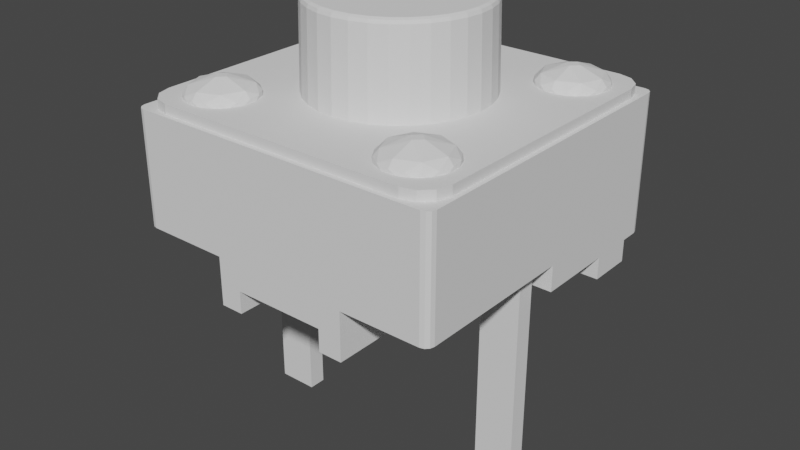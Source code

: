# Source: 6x6_.blend  (saved by Blender 2.93.21; exported with 4.5.12 LTS)
import bpy
from mathutils import Matrix  # noqa: F401  (used for matrix-valued properties, if any)

bpy.ops.wm.read_factory_settings(use_empty=True)
scene = bpy.context.scene
scene.name = 'Scene'

# ---- collections
col_x = bpy.data.collections.new('本体'); scene.collection.children.link(col_x)
col_x_1 = bpy.data.collections.new('参考'); scene.collection.children.link(col_x_1)

# ---- world
world_world = bpy.data.worlds.new('World'); scene.world = world_world
world_world.use_nodes = True; world_world.node_tree.nodes.clear()
_N = world_world.node_tree.nodes; _L = world_world.node_tree.links
n0 = _N.new('ShaderNodeOutputWorld'); n0.name = 'World Output'; n0.location = (300, 300)
n1 = _N.new('ShaderNodeBackground'); n1.name = 'Background'; n1.location = (10, 300)
n1.inputs[0].default_value = (0.05088, 0.05088, 0.05088, 1.0)
_L.new(n1.outputs[0], n0.inputs[0])
n0.is_active_output = True
world_world.color = (0.05088, 0.05088, 0.05088)
world_world.use_sun_shadow = False
world_world.sun_shadow_jitter_overblur = 0.0

# ---- meshes
me_x = bpy.data.meshes.new('立方体')
me_x.from_pydata([(-0.7981, -0.9706, 0.8799), (-0.9706, -0.7981, 0.8799), (-0.8843, -0.9475, 0.8799), (-0.9475, -0.8843, 0.8799), (-0.9706, 0.7981, 0.8799), (-0.7981, 0.9706, 0.8799), (-0.9475, 0.8843, 0.8799), (-0.8843, 0.9475, 0.8799), (0.9706, -0.7981, 0.8799), (0.7981, -0.9706, 0.8799), (0.9475, -0.8843, 0.8799), (0.8843, -0.9475, 0.8799), (0.7981, 0.9706, 0.8799), (0.9706, 0.7981, 0.8799), (0.8843, 0.9475, 0.8799), (0.9475, 0.8843, 0.8799), (-0.9706, -0.7981, 0.9867), (-0.7981, -0.9706, 0.9867), (-0.9475, -0.8843, 0.9867), (-0.8843, -0.9475, 0.9867), (-0.7981, 0.9706, 0.9867), (-0.9706, 0.7981, 0.9867), (-0.8843, 0.9475, 0.9867), (-0.9475, 0.8843, 0.9867), (0.9706, 0.7981, 0.9867), (0.7981, 0.9706, 0.9867), (0.9475, 0.8843, 0.9867), (0.8843, 0.9475, 0.9867), (0.7981, -0.9706, 0.9867), (0.9706, -0.7981, 0.9867), (0.8843, -0.9475, 0.9867), (0.9475, -0.8843, 0.9867), (-0.9481, -1.0, -0.4066), (-1.0, -0.9481, -0.4066), (-0.974, -0.993, -0.4066), (-0.993, -0.974, -0.4066), (-1.0, 0.9481, -0.4066), (-0.9481, 1.0, -0.4066), (-0.993, 0.974, -0.4066), (-0.974, 0.993, -0.4066), (1.0, -0.9481, -0.4066), (0.9481, -1.0, -0.4066), (0.993, -0.974, -0.4066), (0.974, -0.993, -0.4066), (0.9481, 1.0, -0.4066), (1.0, 0.9481, -0.4066), (0.974, 0.993, -0.4066), (0.993, 0.974, -0.4066), (-1.0, -0.9481, 0.8799), (-0.9481, -1.0, 0.8799), (-0.993, -0.974, 0.8799), (-0.974, -0.993, 0.8799), (-0.9481, 1.0, 0.8799), (-1.0, 0.9481, 0.8799), (-0.974, 0.993, 0.8799), (-0.993, 0.974, 0.8799), (1.0, 0.9481, 0.8799), (0.9481, 1.0, 0.8799), (0.993, 0.974, 0.8799), (0.974, 0.993, 0.8799), (0.9481, -1.0, 0.8799), (1.0, -0.9481, 0.8799), (0.974, -0.993, 0.8799), (0.993, -0.974, 0.8799), (-0.2804, -1.0, -0.9523), (0.2977, -1.0, -0.9523), (0.4463, -1.0, -0.9523), (-0.2804, 0.5539, -0.9523), (0.4463, -1.0, -0.4066), (-0.4244, -1.0, -0.4066), (0.2977, 0.5539, -0.9523), (0.4463, 0.5539, -0.9523), (-1.0, 0.5539, -0.9523), (-0.4244, 0.5539, -0.9523), (0.4463, 0.0589, -0.4066), (1.0, 0.5539, -0.9523), (1.0, 0.0589, -0.4066), (-0.4244, 0.0589, -0.4066), (-1.0, 0.0589, -0.4066), (1.0, 0.8342, -0.9523), (-0.9481, 1.0, -0.6995), (-0.974, 0.993, -0.6995), (-0.993, 0.974, -0.6995), (-1.0, 0.9481, -0.6995), (1.0, 0.9481, -0.6995), (0.993, 0.974, -0.6995), (0.974, 0.993, -0.6995), (0.9481, 1.0, -0.6995), (-1.0, 0.8342, -0.6995), (0.4463, 1.0, -0.6995), (-1.0, 0.0589, -0.6995), (-1.0, 0.5539, -0.6995), (1.0, 0.8342, -0.6995), (1.0, 0.5539, -0.6995), (-0.4244, 0.5539, -0.6995), (0.4463, 0.5539, -0.6995), (0.2977, 0.5539, -0.6995), (-0.2804, 0.5539, -0.6995), (0.2977, -1.0, -0.6995), (-0.2804, -1.0, -0.6995), (-0.4244, 1.0, -0.6995), (-0.2804, 1.0, -0.6995), (0.2977, 1.0, -0.6995), (0.4463, 0.8342, -0.6995), (-0.2804, 0.8342, -0.6995), (-0.4244, 0.8342, -0.6995), (0.2977, 0.8342, -0.6995), (0.4463, 0.0589, -0.6995), (-0.2804, 0.0589, -0.6995), (-0.4244, 0.0589, -0.6995), (0.2977, 0.0589, -0.6995), (1.0, 0.0589, -0.6995), (-0.4244, -1.0, -0.9523), (-0.4244, 1.0, -0.9523), (-0.2804, 1.0, -0.9523), (0.2977, 1.0, -0.9523), (0.4463, 1.0, -0.9523), (0.4463, 0.8342, -0.9523), (-0.2804, 0.8342, -0.9523), (-0.4244, 0.8342, -0.9523), (0.2977, 0.8342, -0.9523), (0.4463, 0.0589, -0.9523), (-0.2804, 0.0589, -0.9523), (-0.4244, 0.0589, -0.9523), (0.2977, 0.0589, -0.9523), (-1.0, 0.8342, -0.9523)], [], [(45, 56, 61, 40, 76), (33, 48, 53, 36, 78), (0, 9, 28, 17), (8, 13, 24, 29), (24, 26, 27, 25, 20, 22, 23, 21, 16, 18, 19, 17, 28, 30, 31, 29), (12, 5, 20, 25), (5, 12, 14, 15, 57, 52, 54, 55, 53, 7), (59, 57, 15, 13, 8, 10, 11, 9, 0, 2, 3, 1, 4, 6, 7, 53, 48, 50, 51, 49, 60, 62, 63, 61, 56, 58), (8, 29, 31, 10), (10, 31, 30, 11), (11, 30, 28, 9), (16, 1, 3, 18), (18, 3, 2, 19), (19, 2, 0, 17), (4, 21, 23, 6), (6, 23, 22, 7), (7, 22, 20, 5), (24, 13, 15, 26), (26, 15, 14, 27), (27, 14, 12, 25), (4, 1, 16, 21), (32, 49, 51, 34), (34, 51, 50, 35), (35, 50, 48, 33), (52, 37, 39, 54), (54, 39, 38, 55), (55, 38, 36, 53), (56, 45, 47, 58), (58, 47, 46, 59), (59, 46, 44, 57), (60, 41, 43, 62), (62, 43, 42, 63), (63, 42, 40, 61), (44, 46, 86, 87), (76, 74, 107, 111), (109, 123, 112, 69, 77), (38, 39, 81, 82), (37, 100, 80), (46, 47, 85, 86), (77, 78, 90, 109), (68, 74, 76, 40, 42, 43, 41), (98, 65, 66, 68, 41, 60, 49, 32, 69, 112, 64, 99), (39, 37, 80, 81), (47, 45, 84, 85), (83, 82, 81, 80, 100, 105, 88), (78, 77, 69, 32, 34, 35, 33), (44, 87, 89), (45, 76, 111, 93, 75, 79, 92, 84), (91, 94, 109, 90), (105, 100, 113, 119), (88, 105, 119, 125), (36, 83, 88, 125, 72, 91, 90, 78), (68, 66, 121, 107, 74), (101, 104, 118, 114), (92, 103, 89, 87, 86, 85, 84), (108, 99, 64, 122), (108, 97, 104, 101, 102, 106, 96, 110, 98, 99), (96, 106, 120, 70), (109, 94, 73, 123), (111, 107, 95, 93), (110, 96, 70, 124), (101, 100, 37, 52, 57, 44, 89, 102), (36, 38, 82, 83), (71, 117, 79, 75), (123, 73, 119, 113, 114, 118, 67, 122, 64, 112), (125, 119, 73, 72), (124, 70, 120, 115, 116, 117, 71, 121, 66, 65), (94, 91, 72, 73), (106, 102, 115, 120), (104, 97, 67, 118), (93, 95, 71, 75), (95, 107, 121, 71), (100, 101, 114, 113), (97, 108, 122, 67), (98, 110, 124, 65), (89, 103, 117, 116), (102, 89, 116, 115), (103, 92, 79, 117)])
_uv = me_x.uv_layers.new(name='UV 贴图')
_uv.uv.foreach_set('vector', [0.375, 0.5065, 0.625, 0.5065, 0.625, 0.7435, 0.375, 0.7435, 0.375, 0.618, 0.375, 0.006492, 0.625, 0.006492, 0.625, 0.2435, 0.375, 0.2435, 0.375, 0.1287, 0.8498, 0.7463, 0.6502, 0.7463, 0.6502, 0.7463, 0.8498, 0.7463, 0.6287, 0.7248, 0.6287, 0.5252, 0.6287, 0.5252, 0.6287, 0.7248, 0.6287, 0.5252, 0.6296, 0.5145, 0.6395, 0.5046, 0.6502, 0.5037, 0.8498, 0.5037, 0.8605, 0.5046, 0.8704, 0.5145, 0.8713, 0.5252, 0.8713, 0.7248, 0.8704, 0.7355, 0.8605, 0.7454, 0.8498, 0.7463, 0.6502, 0.7463, 0.6395, 0.7454, 0.6296, 0.7355, 0.6287, 0.7248, 0.6502, 0.5037, 0.8498, 0.5037, 0.8498, 0.5037, 0.6502, 0.5037, 0.8498, 0.5037, 0.6502, 0.5037, 0.6395, 0.5037, 0.6316, 0.5037, 0.6315, 0.5, 0.625, 0.25, 0.625, 0.2491, 0.625, 0.2468, 0.625, 0.2435, 0.8713, 0.5066, 0.625, 0.4968, 0.625, 0.4935, 0.6316, 0.5037, 0.6287, 0.5252, 0.6287, 0.7248, 0.6287, 0.7355, 0.6287, 0.7434, 0.6502, 0.7463, 0.8498, 0.7463, 0.8605, 0.7463, 0.8684, 0.7463, 0.8713, 0.7248, 0.8713, 0.5252, 0.8713, 0.5145, 0.8713, 0.5066, 0.875, 0.5065, 0.625, 1.0, 0.625, 0.9991, 0.625, 0.9968, 0.8685, 0.75, 0.625, 0.7565, 0.625, 0.7532, 0.625, 0.7509, 0.625, 0.7435, 0.625, 0.5, 0.625, 0.4991, 0.6287, 0.7248, 0.6287, 0.7248, 0.6296, 0.7355, 0.6287, 0.7355, 0.6287, 0.7355, 0.6296, 0.7355, 0.6395, 0.7454, 0.6395, 0.7463, 0.6395, 0.7463, 0.6395, 0.7454, 0.6502, 0.7463, 0.6502, 0.7463, 0.8713, 0.7248, 0.8713, 0.7248, 0.8713, 0.7355, 0.8704, 0.7355, 0.8704, 0.7355, 0.8713, 0.7355, 0.8605, 0.7463, 0.8605, 0.7454, 0.8605, 0.7454, 0.8605, 0.7463, 0.8498, 0.7463, 0.8498, 0.7463, 0.8713, 0.5252, 0.8713, 0.5252, 0.8704, 0.5145, 0.8713, 0.5145, 0.8713, 0.5145, 0.8704, 0.5145, 0.8605, 0.5046, 0.8605, 0.5037, 0.8605, 0.5037, 0.8605, 0.5046, 0.8498, 0.5037, 0.8498, 0.5037, 0.6287, 0.5252, 0.6287, 0.5252, 0.6287, 0.5145, 0.6296, 0.5145, 0.6296, 0.5145, 0.6287, 0.5145, 0.6395, 0.5037, 0.6395, 0.5046, 0.6395, 0.5046, 0.6395, 0.5037, 0.6502, 0.5037, 0.6502, 0.5037, 0.8713, 0.5252, 0.8713, 0.7248, 0.8713, 0.7248, 0.8713, 0.5252, 0.375, 0.9935, 0.625, 0.9935, 0.625, 0.9968, 0.375, 0.9968, 0.375, 0.0, 0.625, 0.0, 0.625, 0.003246, 0.375, 0.003246, 0.375, 0.003246, 0.625, 0.003246, 0.625, 0.006492, 0.375, 0.006492, 0.625, 0.2565, 0.375, 0.2565, 0.375, 0.2532, 0.625, 0.2532, 0.625, 0.2532, 0.375, 0.2532, 0.375, 0.2468, 0.625, 0.2468, 0.625, 0.2468, 0.375, 0.2468, 0.375, 0.2435, 0.625, 0.2435, 0.625, 0.5065, 0.375, 0.5065, 0.375, 0.5032, 0.625, 0.5032, 0.625, 0.5032, 0.375, 0.5032, 0.375, 0.4968, 0.625, 0.4968, 0.625, 0.4968, 0.375, 0.4968, 0.375, 0.4935, 0.625, 0.4935, 0.625, 0.7565, 0.375, 0.7565, 0.375, 0.7532, 0.625, 0.7532, 0.625, 0.7532, 0.375, 0.7532, 0.375, 0.7468, 0.625, 0.7468, 0.625, 0.7468, 0.375, 0.7468, 0.375, 0.7435, 0.625, 0.7435, 0.375, 0.4935, 0.375, 0.4968, 0.375, 0.4968, 0.375, 0.4935, 0.375, 0.618, 0.3079, 0.619, 0.3079, 0.619, 0.375, 0.618, 0.194, 0.6204, 0.194, 0.6204, 0.1921, 0.75, 0.1921, 0.75, 0.194, 0.6204, 0.375, 0.2468, 0.375, 0.2532, 0.375, 0.2532, 0.375, 0.2468, 0.375, 0.2565, 0.375, 0.3209, 0.375, 0.2565, 0.375, 0.4968, 0.375, 0.5032, 0.375, 0.5032, 0.375, 0.4968, 0.194, 0.6204, 0.125, 0.6213, 0.125, 0.6213, 0.194, 0.6204, 0.3094, 0.75, 0.3079, 0.619, 0.375, 0.618, 0.375, 0.7435, 0.3741, 0.7468, 0.3718, 0.7491, 0.3685, 0.75, 0.375, 0.8321, 0.375, 0.8321, 0.375, 0.8156, 0.375, 0.8156, 0.375, 0.7565, 0.625, 0.7565, 0.625, 0.9935, 0.375, 0.9935, 0.375, 0.9329, 0.375, 0.9329, 0.375, 0.9127, 0.375, 0.9127, 0.375, 0.2532, 0.375, 0.2565, 0.375, 0.2565, 0.375, 0.2532, 0.375, 0.5032, 0.375, 0.5065, 0.375, 0.5065, 0.375, 0.5032, 0.125, 0.5065, 0.1259, 0.5032, 0.1282, 0.5009, 0.1315, 0.5, 0.1959, 0.5, 0.1956, 0.5204, 0.125, 0.52, 0.125, 0.6213, 0.194, 0.6204, 0.1921, 0.75, 0.1315, 0.75, 0.1282, 0.7491, 0.1259, 0.7468, 0.125, 0.7435, 0.375, 0.4935, 0.375, 0.4935, 0.375, 0.4315, 0.375, 0.5065, 0.375, 0.618, 0.375, 0.618, 0.375, 0.5583, 0.375, 0.5583, 0.375, 0.5214, 0.375, 0.5214, 0.375, 0.5065, 0.125, 0.5571, 0.195, 0.5575, 0.194, 0.6204, 0.125, 0.6213, 0.1956, 0.5204, 0.1959, 0.5, 0.1959, 0.5, 0.1956, 0.5204, 0.125, 0.52, 0.1956, 0.5204, 0.1956, 0.5204, 0.125, 0.52, 0.375, 0.2435, 0.375, 0.2435, 0.375, 0.23, 0.375, 0.23, 0.375, 0.1929, 0.375, 0.1929, 0.375, 0.1287, 0.375, 0.1287, 0.3094, 0.75, 0.3094, 0.75, 0.3079, 0.619, 0.3079, 0.619, 0.3079, 0.619, 0.2157, 0.5, 0.2155, 0.5205, 0.2155, 0.5205, 0.2157, 0.5, 0.375, 0.5214, 0.3067, 0.521, 0.3065, 0.5, 0.3685, 0.5, 0.3718, 0.5009, 0.3741, 0.5032, 0.375, 0.5065, 0.2141, 0.6201, 0.2123, 0.75, 0.2123, 0.75, 0.2141, 0.6201, 0.2141, 0.6201, 0.215, 0.5576, 0.2155, 0.5205, 0.2157, 0.5, 0.2879, 0.5, 0.2883, 0.5209, 0.289, 0.5579, 0.2903, 0.6192, 0.2929, 0.75, 0.2123, 0.75, 0.289, 0.5579, 0.2883, 0.5209, 0.2883, 0.5209, 0.289, 0.5579, 0.194, 0.6204, 0.195, 0.5575, 0.195, 0.5575, 0.194, 0.6204, 0.375, 0.618, 0.3079, 0.619, 0.3072, 0.558, 0.375, 0.5583, 0.2903, 0.6192, 0.289, 0.5579, 0.289, 0.5579, 0.2903, 0.6192, 0.375, 0.3407, 0.375, 0.3209, 0.375, 0.2565, 0.625, 0.2565, 0.625, 0.4935, 0.375, 0.4935, 0.375, 0.4315, 0.375, 0.4129, 0.375, 0.2435, 0.375, 0.2468, 0.375, 0.2468, 0.375, 0.2435, 0.3072, 0.558, 0.3067, 0.521, 0.375, 0.5214, 0.375, 0.5583, 0.194, 0.6204, 0.195, 0.5575, 0.1956, 0.5204, 0.1959, 0.5, 0.2157, 0.5, 0.2155, 0.5205, 0.215, 0.5576, 0.2141, 0.6201, 0.2123, 0.75, 0.1921, 0.75, 0.125, 0.52, 0.1956, 0.5204, 0.195, 0.5575, 0.125, 0.5571, 0.2903, 0.6192, 0.289, 0.5579, 0.2883, 0.5209, 0.2879, 0.5, 0.3065, 0.5, 0.3067, 0.521, 0.3072, 0.558, 0.3079, 0.619, 0.3094, 0.75, 0.2929, 0.75, 0.195, 0.5575, 0.125, 0.5571, 0.125, 0.5571, 0.195, 0.5575, 0.2883, 0.5209, 0.2879, 0.5, 0.2879, 0.5, 0.2883, 0.5209, 0.2155, 0.5205, 0.215, 0.5576, 0.215, 0.5576, 0.2155, 0.5205, 0.375, 0.5583, 0.3072, 0.558, 0.3072, 0.558, 0.375, 0.5583, 0.3072, 0.558, 0.3079, 0.619, 0.3079, 0.619, 0.3072, 0.558, 0.375, 0.3209, 0.375, 0.3407, 0.375, 0.3407, 0.375, 0.3209, 0.215, 0.5576, 0.2141, 0.6201, 0.2141, 0.6201, 0.215, 0.5576, 0.2929, 0.75, 0.2903, 0.6192, 0.2903, 0.6192, 0.2929, 0.75, 0.3065, 0.5, 0.3067, 0.521, 0.3067, 0.521, 0.3065, 0.5, 0.375, 0.4129, 0.375, 0.4315, 0.375, 0.4315, 0.375, 0.4129, 0.3067, 0.521, 0.375, 0.5214, 0.375, 0.5214, 0.3067, 0.521])
me_x.use_remesh_fix_poles = True
me_x.use_remesh_preserve_attributes = False
me_x.update()
me_x_1 = bpy.data.meshes.new('柱体')
me_x_1.from_pydata([(-1.201e-07, 1.678, -0.9758), (0.3273, 1.645, -0.9758), (0.642, 1.55, -0.9758), (0.932, 1.395, -0.9758), (1.186, 1.186, -0.9758), (1.395, 0.932, -0.9758), (1.55, 0.642, -0.9758), (1.645, 0.3273, -0.9758), (1.678, -5.097e-08, -0.9758), (1.645, -0.3273, -0.9758), (1.55, -0.642, -0.9758), (1.395, -0.932, -0.9758), (1.186, -1.186, -0.9758), (0.932, -1.395, -0.9758), (0.642, -1.55, -0.9758), (0.3273, -1.645, -0.9758), (-2.668e-07, -1.678, -0.9758), (-0.3273, -1.645, -0.9758), (-0.642, -1.55, -0.9758), (-0.932, -1.395, -0.9758), (-1.186, -1.186, -0.9758), (-1.395, -0.932, -0.9758), (-1.55, -0.642, -0.9758), (-1.645, -0.3273, -0.9758), (-1.678, 4.236e-08, -0.9758), (-1.645, 0.3273, -0.9758), (-1.55, 0.642, -0.9758), (-1.395, 0.932, -0.9758), (-1.186, 1.186, -0.9758), (-0.932, 1.395, -0.9758), (-0.642, 1.55, -0.9758), (-0.3273, 1.645, -0.9758), (-1.471e-07, 1.544, 0.9758), (-1.204e-07, 1.632, 0.8909), (-1.282e-07, 1.605, 0.9509), (0.3013, 1.515, 0.9758), (0.3183, 1.6, 0.8909), (0.3132, 1.574, 0.9509), (0.591, 1.427, 0.9758), (0.6244, 1.507, 0.8909), (0.6143, 1.483, 0.9509), (0.8579, 1.284, 0.9758), (0.9065, 1.357, 0.8909), (0.8918, 1.335, 0.9509), (1.092, 1.092, 0.9758), (1.154, 1.154, 0.8909), (1.135, 1.135, 0.9509), (1.284, 0.8579, 0.9758), (1.357, 0.9065, 0.8909), (1.335, 0.8918, 0.9509), (1.427, 0.591, 0.9758), (1.507, 0.6244, 0.8909), (1.483, 0.6143, 0.9509), (1.515, 0.3013, 0.9758), (1.6, 0.3183, 0.8909), (1.574, 0.3132, 0.9509), (1.544, -4.284e-08, 0.9758), (1.632, -5.029e-08, 0.8909), (1.605, -4.808e-08, 0.9509), (1.515, -0.3013, 0.9758), (1.6, -0.3183, 0.8909), (1.574, -0.3132, 0.9509), (1.427, -0.591, 0.9758), (1.507, -0.6244, 0.8909), (1.483, -0.6143, 0.9509), (1.284, -0.8579, 0.9758), (1.357, -0.9065, 0.8909), (1.335, -0.8918, 0.9509), (1.092, -1.092, 0.9758), (1.154, -1.154, 0.8909), (1.135, -1.135, 0.9509), (0.8579, -1.284, 0.9758), (0.9065, -1.357, 0.8909), (0.8918, -1.335, 0.9509), (0.591, -1.427, 0.9758), (0.6244, -1.507, 0.8909), (0.6143, -1.483, 0.9509), (0.3013, -1.515, 0.9758), (0.3183, -1.6, 0.8909), (0.3132, -1.574, 0.9509), (-2.515e-07, -1.544, 0.9758), (-2.63e-07, -1.632, 0.8909), (-2.595e-07, -1.605, 0.9509), (-0.3013, -1.515, 0.9758), (-0.3183, -1.6, 0.8909), (-0.3132, -1.574, 0.9509), (-0.591, -1.427, 0.9758), (-0.6244, -1.507, 0.8909), (-0.6143, -1.483, 0.9509), (-0.8579, -1.284, 0.9758), (-0.9065, -1.357, 0.8909), (-0.8918, -1.335, 0.9509), (-1.092, -1.092, 0.9758), (-1.154, -1.154, 0.8909), (-1.135, -1.135, 0.9509), (-1.284, -0.8579, 0.9758), (-1.357, -0.9065, 0.8909), (-1.335, -0.8918, 0.9509), (-1.427, -0.591, 0.9758), (-1.507, -0.6244, 0.8909), (-1.483, -0.6143, 0.9509), (-1.515, -0.3013, 0.9758), (-1.6, -0.3183, 0.8909), (-1.574, -0.3132, 0.9509), (-1.544, 4.191e-08, 0.9758), (-1.632, 4.049e-08, 0.8909), (-1.605, 4.086e-08, 0.9509), (-1.515, 0.3013, 0.9758), (-1.6, 0.3183, 0.8909), (-1.574, 0.3132, 0.9509), (-1.427, 0.591, 0.9758), (-1.507, 0.6244, 0.8909), (-1.483, 0.6143, 0.9509), (-1.284, 0.8579, 0.9758), (-1.357, 0.9065, 0.8909), (-1.335, 0.8918, 0.9509), (-1.092, 1.092, 0.9758), (-1.154, 1.154, 0.8909), (-1.135, 1.135, 0.9509), (-0.8579, 1.284, 0.9758), (-0.9065, 1.357, 0.8909), (-0.8918, 1.335, 0.9509), (-0.591, 1.427, 0.9758), (-0.6244, 1.507, 0.8909), (-0.6143, 1.483, 0.9509), (-0.3013, 1.515, 0.9758), (-0.3183, 1.6, 0.8909), (-0.3132, 1.574, 0.9509)], [], [(31, 126, 33, 0), (2, 39, 42, 3), (3, 42, 45, 4), (4, 45, 48, 5), (5, 48, 51, 6), (6, 51, 54, 7), (7, 54, 57, 8), (8, 57, 60, 9), (9, 60, 63, 10), (10, 63, 66, 11), (11, 66, 69, 12), (12, 69, 72, 13), (13, 72, 75, 14), (14, 75, 78, 15), (15, 78, 81, 16), (16, 81, 84, 17), (17, 84, 87, 18), (18, 87, 90, 19), (19, 90, 93, 20), (20, 93, 96, 21), (21, 96, 99, 22), (22, 99, 102, 23), (23, 102, 105, 24), (24, 105, 108, 25), (25, 108, 111, 26), (26, 111, 114, 27), (27, 114, 117, 28), (28, 117, 120, 29), (29, 120, 123, 30), (30, 123, 126, 31), (0, 33, 36, 1), (1, 36, 39, 2), (0, 1, 2, 3, 4, 5, 6, 7, 8, 9, 10, 11, 12, 13, 14, 15, 16, 17, 18, 19, 20, 21, 22, 23, 24, 25, 26, 27, 28, 29, 30, 31), (36, 33, 34, 37), (37, 34, 32, 35), (39, 36, 37, 40), (40, 37, 35, 38), (42, 39, 40, 43), (43, 40, 38, 41), (45, 42, 43, 46), (46, 43, 41, 44), (48, 45, 46, 49), (49, 46, 44, 47), (51, 48, 49, 52), (52, 49, 47, 50), (54, 51, 52, 55), (55, 52, 50, 53), (57, 54, 55, 58), (58, 55, 53, 56), (60, 57, 58, 61), (61, 58, 56, 59), (63, 60, 61, 64), (64, 61, 59, 62), (66, 63, 64, 67), (67, 64, 62, 65), (69, 66, 67, 70), (70, 67, 65, 68), (72, 69, 70, 73), (73, 70, 68, 71), (75, 72, 73, 76), (76, 73, 71, 74), (78, 75, 76, 79), (79, 76, 74, 77), (81, 78, 79, 82), (82, 79, 77, 80), (84, 81, 82, 85), (85, 82, 80, 83), (87, 84, 85, 88), (88, 85, 83, 86), (90, 87, 88, 91), (91, 88, 86, 89), (93, 90, 91, 94), (94, 91, 89, 92), (96, 93, 94, 97), (97, 94, 92, 95), (99, 96, 97, 100), (100, 97, 95, 98), (102, 99, 100, 103), (103, 100, 98, 101), (105, 102, 103, 106), (106, 103, 101, 104), (108, 105, 106, 109), (109, 106, 104, 107), (111, 108, 109, 112), (112, 109, 107, 110), (114, 111, 112, 115), (115, 112, 110, 113), (117, 114, 115, 118), (118, 115, 113, 116), (120, 117, 118, 121), (121, 118, 116, 119), (123, 120, 121, 124), (124, 121, 119, 122), (126, 123, 124, 127), (127, 124, 122, 125), (33, 126, 127, 34), (34, 127, 125, 32), (35, 32, 125, 122, 119, 116, 113, 110, 107, 104, 101, 98, 95, 92, 89, 86, 83, 80, 77, 74, 71, 68, 65, 62, 59, 56, 53, 50, 47, 44, 41, 38)])
_uv = me_x_1.uv_layers.new(name='UV 贴图')
_uv.uv.foreach_set('vector', [0.03125, 0.5, 0.03125, 0.9783, 0.0, 0.9783, 0.0, 0.5, 0.9375, 0.5, 0.9375, 0.9783, 0.9062, 0.9783, 0.9062, 0.5, 0.9062, 0.5, 0.9062, 0.9783, 0.875, 0.9783, 0.875, 0.5, 0.875, 0.5, 0.875, 0.9783, 0.8438, 0.9783, 0.8438, 0.5, 0.8438, 0.5, 0.8438, 0.9783, 0.8125, 0.9783, 0.8125, 0.5, 0.8125, 0.5, 0.8125, 0.9783, 0.7812, 0.9783, 0.7812, 0.5, 0.7812, 0.5, 0.7812, 0.9783, 0.75, 0.9783, 0.75, 0.5, 0.75, 0.5, 0.75, 0.9783, 0.7188, 0.9783, 0.7188, 0.5, 0.7188, 0.5, 0.7188, 0.9783, 0.6875, 0.9783, 0.6875, 0.5, 0.6875, 0.5, 0.6875, 0.9783, 0.6563, 0.9783, 0.6562, 0.5, 0.6562, 0.5, 0.6562, 0.9783, 0.625, 0.9783, 0.625, 0.5, 0.625, 0.5, 0.625, 0.9783, 0.5938, 0.9783, 0.5938, 0.5, 0.5938, 0.5, 0.5938, 0.9783, 0.5625, 0.9783, 0.5625, 0.5, 0.5625, 0.5, 0.5625, 0.9783, 0.5312, 0.9783, 0.5312, 0.5, 0.5312, 0.5, 0.5312, 0.9783, 0.5, 0.9783, 0.5, 0.5, 0.5, 0.5, 0.5, 0.9783, 0.4688, 0.9783, 0.4688, 0.5, 0.4688, 0.5, 0.4688, 0.9783, 0.4375, 0.9783, 0.4375, 0.5, 0.4375, 0.5, 0.4375, 0.9783, 0.4063, 0.9783, 0.4062, 0.5, 0.4062, 0.5, 0.4062, 0.9783, 0.375, 0.9783, 0.375, 0.5, 0.375, 0.5, 0.375, 0.9783, 0.3438, 0.9783, 0.3438, 0.5, 0.3438, 0.5, 0.3438, 0.9783, 0.3125, 0.9783, 0.3125, 0.5, 0.3125, 0.5, 0.3125, 0.9783, 0.2812, 0.9783, 0.2812, 0.5, 0.2812, 0.5, 0.2812, 0.9783, 0.25, 0.9783, 0.25, 0.5, 0.25, 0.5, 0.25, 0.9783, 0.2187, 0.9783, 0.2188, 0.5, 0.2188, 0.5, 0.2188, 0.9783, 0.1875, 0.9783, 0.1875, 0.5, 0.1875, 0.5, 0.1875, 0.9783, 0.1562, 0.9783, 0.1562, 0.5, 0.1562, 0.5, 0.1562, 0.9783, 0.125, 0.9783, 0.125, 0.5, 0.125, 0.5, 0.125, 0.9783, 0.09375, 0.9783, 0.09375, 0.5, 0.09375, 0.5, 0.09375, 0.9783, 0.0625, 0.9783, 0.0625, 0.5, 0.0625, 0.5, 0.0625, 0.9783, 0.03125, 0.9783, 0.03125, 0.5, 1.0, 0.5, 1.0, 0.9783, 0.9688, 0.9783, 0.9688, 0.5, 0.9688, 0.5, 0.9688, 0.9783, 0.9375, 0.9783, 0.9375, 0.5, 0.75, 0.49, 0.7968, 0.4854, 0.8418, 0.4717, 0.8833, 0.4496, 0.9197, 0.4197, 0.9496, 0.3833, 0.9717, 0.3418, 0.9854, 0.2968, 0.99, 0.25, 0.9854, 0.2032, 0.9717, 0.1582, 0.9496, 0.1167, 0.9197, 0.08029, 0.8833, 0.05045, 0.8418, 0.02827, 0.7968, 0.01461, 0.75, 0.01, 0.7032, 0.01461, 0.6582, 0.02827, 0.6167, 0.05045, 0.5803, 0.08029, 0.5504, 0.1167, 0.5283, 0.1582, 0.5146, 0.2032, 0.51, 0.25, 0.5146, 0.2968, 0.5283, 0.3418, 0.5504, 0.3833, 0.5803, 0.4197, 0.6167, 0.4496, 0.6582, 0.4717, 0.7032, 0.4854, 0.9688, 0.9783, 1.0, 0.9783, 0.9998, 1.0, 0.969, 1.0, 0.2965, 0.4854, 0.2504, 0.49, 0.25, 0.4774, 0.2944, 0.4731, 0.9375, 0.9783, 0.9688, 0.9783, 0.9685, 1.0, 0.9377, 1.0, 0.3415, 0.4718, 0.2972, 0.4853, 0.2944, 0.4731, 0.337, 0.4601, 0.9062, 0.9783, 0.9375, 0.9783, 0.9373, 1.0, 0.9065, 1.0, 0.383, 0.4497, 0.3422, 0.4716, 0.337, 0.4601, 0.3764, 0.4391, 0.875, 0.9783, 0.9062, 0.9783, 0.906, 1.0, 0.8752, 1.0, 0.4194, 0.4199, 0.3836, 0.4493, 0.3764, 0.4391, 0.4108, 0.4108, 0.8438, 0.9783, 0.875, 0.9783, 0.8748, 1.0, 0.844, 1.0, 0.4493, 0.3836, 0.4199, 0.4194, 0.4108, 0.4108, 0.4391, 0.3764, 0.8125, 0.9783, 0.8438, 0.9783, 0.8435, 1.0, 0.8127, 1.0, 0.4716, 0.3422, 0.4497, 0.383, 0.4391, 0.3764, 0.4601, 0.337, 0.7812, 0.9783, 0.8125, 0.9783, 0.8123, 1.0, 0.7815, 1.0, 0.4853, 0.2972, 0.4718, 0.3415, 0.4601, 0.337, 0.4731, 0.2944, 0.75, 0.9783, 0.7812, 0.9783, 0.781, 1.0, 0.7502, 1.0, 0.49, 0.2504, 0.4854, 0.2965, 0.4731, 0.2944, 0.4774, 0.25, 0.7188, 0.9783, 0.75, 0.9783, 0.7498, 1.0, 0.719, 1.0, 0.4854, 0.2035, 0.49, 0.2496, 0.4774, 0.25, 0.4731, 0.2056, 0.6875, 0.9783, 0.7188, 0.9783, 0.7185, 1.0, 0.6877, 1.0, 0.4718, 0.1585, 0.4853, 0.2028, 0.4731, 0.2056, 0.4601, 0.163, 0.6563, 0.9783, 0.6875, 0.9783, 0.6873, 1.0, 0.6565, 1.0, 0.4497, 0.117, 0.4716, 0.1578, 0.4601, 0.163, 0.4391, 0.1236, 0.625, 0.9783, 0.6562, 0.9783, 0.656, 1.0, 0.6252, 1.0, 0.4199, 0.08057, 0.4493, 0.1164, 0.4391, 0.1236, 0.4108, 0.08918, 0.5938, 0.9783, 0.625, 0.9783, 0.6248, 1.0, 0.594, 1.0, 0.3836, 0.05067, 0.4194, 0.08007, 0.4108, 0.08918, 0.3764, 0.06089, 0.5625, 0.9783, 0.5938, 0.9783, 0.5935, 1.0, 0.5627, 1.0, 0.3422, 0.02843, 0.383, 0.05028, 0.3764, 0.06089, 0.337, 0.03988, 0.5312, 0.9783, 0.5625, 0.9783, 0.5623, 1.0, 0.5315, 1.0, 0.2972, 0.01471, 0.3415, 0.02817, 0.337, 0.03988, 0.2944, 0.02693, 0.5, 0.9783, 0.5312, 0.9783, 0.531, 1.0, 0.5002, 1.0, 0.2504, 0.01003, 0.2965, 0.01458, 0.2944, 0.02693, 0.25, 0.02256, 0.4688, 0.9783, 0.5, 0.9783, 0.4998, 1.0, 0.469, 1.0, 0.2035, 0.01458, 0.2496, 0.01003, 0.25, 0.02256, 0.2056, 0.02693, 0.4375, 0.9783, 0.4688, 0.9783, 0.4685, 1.0, 0.4377, 1.0, 0.1585, 0.02817, 0.2028, 0.01471, 0.2056, 0.02693, 0.163, 0.03988, 0.4063, 0.9783, 0.4375, 0.9783, 0.4373, 1.0, 0.4065, 1.0, 0.117, 0.05028, 0.1578, 0.02843, 0.163, 0.03988, 0.1236, 0.06089, 0.375, 0.9783, 0.4062, 0.9783, 0.406, 1.0, 0.3752, 1.0, 0.08057, 0.08007, 0.1164, 0.05067, 0.1236, 0.06089, 0.08918, 0.08918, 0.3438, 0.9783, 0.375, 0.9783, 0.3748, 1.0, 0.344, 1.0, 0.05067, 0.1164, 0.08007, 0.08057, 0.08918, 0.08918, 0.06089, 0.1236, 0.3125, 0.9783, 0.3438, 0.9783, 0.3435, 1.0, 0.3127, 1.0, 0.02843, 0.1578, 0.05028, 0.117, 0.06089, 0.1236, 0.03988, 0.163, 0.2812, 0.9783, 0.3125, 0.9783, 0.3123, 1.0, 0.2815, 1.0, 0.01471, 0.2028, 0.02817, 0.1585, 0.03988, 0.163, 0.02693, 0.2056, 0.25, 0.9783, 0.2812, 0.9783, 0.281, 1.0, 0.2502, 1.0, 0.01003, 0.2496, 0.01458, 0.2035, 0.02693, 0.2056, 0.02256, 0.25, 0.2187, 0.9783, 0.25, 0.9783, 0.2498, 1.0, 0.219, 1.0, 0.01458, 0.2965, 0.01003, 0.2504, 0.02256, 0.25, 0.02693, 0.2944, 0.1875, 0.9783, 0.2188, 0.9783, 0.2185, 1.0, 0.1877, 1.0, 0.02817, 0.3415, 0.01471, 0.2972, 0.02693, 0.2944, 0.03988, 0.337, 0.1562, 0.9783, 0.1875, 0.9783, 0.1873, 1.0, 0.1565, 1.0, 0.05028, 0.383, 0.02843, 0.3422, 0.03988, 0.337, 0.06089, 0.3764, 0.125, 0.9783, 0.1562, 0.9783, 0.156, 1.0, 0.1252, 1.0, 0.08007, 0.4194, 0.05067, 0.3836, 0.06089, 0.3764, 0.08918, 0.4108, 0.09375, 0.9783, 0.125, 0.9783, 0.1248, 1.0, 0.09398, 1.0, 0.1164, 0.4493, 0.08057, 0.4199, 0.08918, 0.4108, 0.1236, 0.4391, 0.0625, 0.9783, 0.09375, 0.9783, 0.09352, 1.0, 0.06273, 1.0, 0.1578, 0.4716, 0.117, 0.4497, 0.1236, 0.4391, 0.163, 0.4601, 0.03125, 0.9783, 0.0625, 0.9783, 0.06227, 1.0, 0.03148, 1.0, 0.2028, 0.4853, 0.1585, 0.4718, 0.163, 0.4601, 0.2056, 0.4731, 0.0, 0.9783, 0.03125, 0.9783, 0.03102, 1.0, 0.0002337, 1.0, 0.2496, 0.49, 0.2035, 0.4854, 0.2056, 0.4731, 0.25, 0.4774, 0.2944, 0.4731, 0.25, 0.4774, 0.2056, 0.4731, 0.163, 0.4601, 0.1236, 0.4391, 0.08918, 0.4108, 0.06089, 0.3764, 0.03988, 0.337, 0.02693, 0.2944, 0.02256, 0.25, 0.02693, 0.2056, 0.03988, 0.163, 0.06089, 0.1236, 0.08918, 0.08918, 0.1236, 0.06089, 0.163, 0.03988, 0.2056, 0.02693, 0.25, 0.02256, 0.2944, 0.02693, 0.337, 0.03988, 0.3764, 0.06089, 0.4108, 0.08918, 0.4391, 0.1236, 0.4601, 0.163, 0.4731, 0.2056, 0.4774, 0.25, 0.4731, 0.2944, 0.4601, 0.337, 0.4391, 0.3764, 0.4108, 0.4108, 0.3764, 0.4391, 0.337, 0.4601])
me_x_1.use_remesh_fix_poles = True
me_x_1.use_remesh_preserve_attributes = False
me_x_1.update()
me_x_2 = bpy.data.meshes.new('球体')
me_x_2.from_pydata([(-2.063, 2.212, -2.364), (-2.063, 2.338, -2.383), (-2.063, 2.453, -2.415), (-2.063, 2.554, -2.458), (-2.063, 2.637, -2.511), (-2.063, 2.699, -2.57), (-2.063, 2.737, -2.635), (-2.038, 2.21, -2.364), (-2.014, 2.333, -2.383), (-1.991, 2.446, -2.415), (-1.971, 2.545, -2.458), (-1.955, 2.626, -2.511), (-1.943, 2.687, -2.57), (-1.936, 2.724, -2.635), (-1.933, 2.737, -2.703), (-2.014, 2.203, -2.364), (-1.966, 2.318, -2.383), (-1.922, 2.425, -2.415), (-1.883, 2.518, -2.458), (-1.851, 2.595, -2.511), (-1.828, 2.652, -2.57), (-1.813, 2.687, -2.635), (-1.808, 2.699, -2.703), (-1.991, 2.191, -2.364), (-1.922, 2.295, -2.383), (-1.857, 2.39, -2.415), (-1.801, 2.475, -2.458), (-1.755, 2.544, -2.511), (-1.721, 2.595, -2.57), (-1.7, 2.626, -2.635), (-1.693, 2.637, -2.703), (-1.971, 2.174, -2.364), (-1.883, 2.263, -2.383), (-1.801, 2.344, -2.415), (-1.73, 2.416, -2.458), (-1.671, 2.475, -2.511), (-1.628, 2.518, -2.57), (-1.601, 2.545, -2.635), (-1.592, 2.554, -2.703), (-1.955, 2.155, -2.364), (-1.851, 2.224, -2.383), (-1.755, 2.288, -2.415), (-1.671, 2.344, -2.458), (-1.602, 2.39, -2.511), (-1.551, 2.425, -2.57), (-1.519, 2.446, -2.635), (-1.509, 2.453, -2.703), (-1.943, 2.132, -2.364), (-1.828, 2.18, -2.383), (-1.721, 2.224, -2.415), (-1.628, 2.263, -2.458), (-1.551, 2.295, -2.511), (-1.494, 2.318, -2.57), (-1.459, 2.333, -2.635), (-1.447, 2.338, -2.703), (-1.936, 2.108, -2.364), (-1.813, 2.132, -2.383), (-1.7, 2.155, -2.415), (-1.601, 2.174, -2.458), (-1.519, 2.191, -2.511), (-1.459, 2.203, -2.57), (-1.422, 2.21, -2.635), (-1.409, 2.212, -2.703), (-1.933, 2.082, -2.364), (-1.808, 2.082, -2.383), (-1.693, 2.082, -2.415), (-1.592, 2.082, -2.458), (-1.509, 2.082, -2.511), (-1.447, 2.082, -2.57), (-1.409, 2.082, -2.635), (-1.396, 2.082, -2.703), (-1.936, 2.057, -2.364), (-1.813, 2.032, -2.383), (-1.7, 2.01, -2.415), (-1.601, 1.99, -2.458), (-1.519, 1.974, -2.511), (-1.459, 1.962, -2.57), (-1.422, 1.955, -2.635), (-1.409, 1.952, -2.703), (-1.943, 2.032, -2.364), (-1.828, 1.985, -2.383), (-1.721, 1.94, -2.415), (-1.628, 1.902, -2.458), (-1.551, 1.87, -2.511), (-1.494, 1.846, -2.57), (-1.459, 1.832, -2.635), (-1.447, 1.827, -2.703), (-1.955, 2.01, -2.364), (-1.851, 1.94, -2.383), (-1.755, 1.876, -2.415), (-1.671, 1.82, -2.458), (-1.602, 1.774, -2.511), (-1.551, 1.74, -2.57), (-1.519, 1.719, -2.635), (-1.509, 1.712, -2.703), (-1.971, 1.99, -2.364), (-1.883, 1.902, -2.383), (-1.801, 1.82, -2.415), (-1.73, 1.749, -2.458), (-1.671, 1.69, -2.511), (-1.628, 1.646, -2.57), (-1.601, 1.62, -2.635), (-1.592, 1.611, -2.703), (-1.991, 1.974, -2.364), (-1.922, 1.87, -2.383), (-1.857, 1.774, -2.415), (-1.801, 1.69, -2.458), (-1.755, 1.621, -2.511), (-1.721, 1.57, -2.57), (-1.7, 1.538, -2.635), (-1.693, 1.528, -2.703), (-2.014, 1.962, -2.364), (-1.966, 1.846, -2.383), (-1.922, 1.74, -2.415), (-1.883, 1.646, -2.458), (-1.851, 1.57, -2.511), (-1.828, 1.513, -2.57), (-1.813, 1.478, -2.635), (-1.808, 1.466, -2.703), (-2.038, 1.955, -2.364), (-2.014, 1.832, -2.383), (-1.991, 1.719, -2.415), (-1.971, 1.62, -2.458), (-1.955, 1.538, -2.511), (-1.943, 1.478, -2.57), (-1.936, 1.441, -2.635), (-1.933, 1.428, -2.703), (-2.063, 1.952, -2.364), (-2.063, 1.827, -2.383), (-2.063, 1.712, -2.415), (-2.063, 1.611, -2.458), (-2.063, 1.528, -2.511), (-2.063, 1.466, -2.57), (-2.063, 1.428, -2.635), (-2.063, 1.415, -2.703), (-2.089, 1.955, -2.364), (-2.113, 1.832, -2.383), (-2.136, 1.719, -2.415), (-2.155, 1.62, -2.458), (-2.172, 1.538, -2.511), (-2.184, 1.478, -2.57), (-2.191, 1.441, -2.635), (-2.194, 1.428, -2.703), (-2.113, 1.962, -2.364), (-2.161, 1.846, -2.383), (-2.205, 1.74, -2.415), (-2.244, 1.646, -2.458), (-2.276, 1.57, -2.511), (-2.299, 1.513, -2.57), (-2.314, 1.478, -2.635), (-2.319, 1.466, -2.703), (-2.136, 1.974, -2.364), (-2.205, 1.87, -2.383), (-2.269, 1.774, -2.415), (-2.325, 1.69, -2.458), (-2.372, 1.621, -2.511), (-2.406, 1.57, -2.57), (-2.427, 1.538, -2.635), (-2.434, 1.528, -2.703), (-2.155, 1.99, -2.364), (-2.244, 1.902, -2.383), (-2.325, 1.82, -2.415), (-2.397, 1.749, -2.458), (-2.456, 1.69, -2.511), (-2.499, 1.646, -2.57), (-2.526, 1.62, -2.635), (-2.535, 1.611, -2.703), (-2.172, 2.01, -2.364), (-2.276, 1.94, -2.383), (-2.372, 1.876, -2.415), (-2.456, 1.82, -2.458), (-2.525, 1.774, -2.511), (-2.576, 1.74, -2.57), (-2.607, 1.719, -2.635), (-2.618, 1.712, -2.703), (-2.063, 2.082, -2.357), (-2.184, 2.032, -2.364), (-2.299, 1.985, -2.383), (-2.406, 1.94, -2.415), (-2.499, 1.902, -2.458), (-2.576, 1.87, -2.511), (-2.633, 1.846, -2.57), (-2.668, 1.832, -2.635), (-2.68, 1.827, -2.703), (-2.191, 2.057, -2.364), (-2.314, 2.032, -2.383), (-2.427, 2.01, -2.415), (-2.526, 1.99, -2.458), (-2.607, 1.974, -2.511), (-2.668, 1.962, -2.57), (-2.705, 1.955, -2.635), (-2.718, 1.952, -2.703), (-2.194, 2.082, -2.364), (-2.319, 2.082, -2.383), (-2.434, 2.082, -2.415), (-2.535, 2.082, -2.458), (-2.618, 2.082, -2.511), (-2.68, 2.082, -2.57), (-2.718, 2.082, -2.635), (-2.731, 2.082, -2.703), (-2.191, 2.108, -2.364), (-2.314, 2.132, -2.383), (-2.427, 2.155, -2.415), (-2.526, 2.174, -2.458), (-2.607, 2.191, -2.511), (-2.668, 2.203, -2.57), (-2.705, 2.21, -2.635), (-2.718, 2.212, -2.703), (-2.184, 2.132, -2.364), (-2.299, 2.18, -2.383), (-2.406, 2.224, -2.415), (-2.499, 2.263, -2.458), (-2.576, 2.295, -2.511), (-2.633, 2.318, -2.57), (-2.668, 2.333, -2.635), (-2.68, 2.338, -2.703), (-2.172, 2.155, -2.364), (-2.276, 2.224, -2.383), (-2.372, 2.288, -2.415), (-2.456, 2.344, -2.458), (-2.525, 2.39, -2.511), (-2.576, 2.425, -2.57), (-2.607, 2.446, -2.635), (-2.618, 2.453, -2.703), (-2.155, 2.174, -2.364), (-2.244, 2.263, -2.383), (-2.325, 2.344, -2.415), (-2.397, 2.416, -2.458), (-2.456, 2.475, -2.511), (-2.499, 2.518, -2.57), (-2.526, 2.545, -2.635), (-2.535, 2.554, -2.703), (-2.136, 2.191, -2.364), (-2.205, 2.295, -2.383), (-2.269, 2.39, -2.415), (-2.325, 2.475, -2.458), (-2.372, 2.544, -2.511), (-2.406, 2.595, -2.57), (-2.427, 2.626, -2.635), (-2.434, 2.637, -2.703), (-2.113, 2.203, -2.364), (-2.161, 2.318, -2.383), (-2.205, 2.425, -2.415), (-2.244, 2.518, -2.458), (-2.276, 2.595, -2.511), (-2.299, 2.652, -2.57), (-2.314, 2.687, -2.635), (-2.319, 2.699, -2.703), (-2.089, 2.21, -2.364), (-2.113, 2.333, -2.383), (-2.136, 2.446, -2.415), (-2.155, 2.545, -2.458), (-2.172, 2.626, -2.511), (-2.184, 2.687, -2.57), (-2.191, 2.724, -2.635), (-2.194, 2.737, -2.703), (-2.063, 2.749, -2.703)], [], [(256, 6, 13, 14), (0, 175, 7), (1, 0, 7, 8), (2, 1, 8, 9), (3, 2, 9, 10), (4, 3, 10, 11), (5, 4, 11, 12), (6, 5, 12, 13), (13, 12, 20, 21), (14, 13, 21, 22), (7, 175, 15), (8, 7, 15, 16), (9, 8, 16, 17), (10, 9, 17, 18), (11, 10, 18, 19), (12, 11, 19, 20), (18, 17, 25, 26), (19, 18, 26, 27), (20, 19, 27, 28), (21, 20, 28, 29), (22, 21, 29, 30), (15, 175, 23), (16, 15, 23, 24), (17, 16, 24, 25), (30, 29, 37, 38), (23, 175, 31), (24, 23, 31, 32), (25, 24, 32, 33), (26, 25, 33, 34), (27, 26, 34, 35), (28, 27, 35, 36), (29, 28, 36, 37), (34, 33, 41, 42), (35, 34, 42, 43), (36, 35, 43, 44), (37, 36, 44, 45), (38, 37, 45, 46), (31, 175, 39), (32, 31, 39, 40), (33, 32, 40, 41), (46, 45, 53, 54), (39, 175, 47), (40, 39, 47, 48), (41, 40, 48, 49), (42, 41, 49, 50), (43, 42, 50, 51), (44, 43, 51, 52), (45, 44, 52, 53), (51, 50, 58, 59), (52, 51, 59, 60), (53, 52, 60, 61), (54, 53, 61, 62), (47, 175, 55), (48, 47, 55, 56), (49, 48, 56, 57), (50, 49, 57, 58), (56, 55, 63, 64), (57, 56, 64, 65), (58, 57, 65, 66), (59, 58, 66, 67), (60, 59, 67, 68), (61, 60, 68, 69), (62, 61, 69, 70), (55, 175, 63), (68, 67, 75, 76), (69, 68, 76, 77), (70, 69, 77, 78), (63, 175, 71), (64, 63, 71, 72), (65, 64, 72, 73), (66, 65, 73, 74), (67, 66, 74, 75), (72, 71, 79, 80), (73, 72, 80, 81), (74, 73, 81, 82), (75, 74, 82, 83), (76, 75, 83, 84), (77, 76, 84, 85), (78, 77, 85, 86), (71, 175, 79), (84, 83, 91, 92), (85, 84, 92, 93), (86, 85, 93, 94), (79, 175, 87), (80, 79, 87, 88), (81, 80, 88, 89), (82, 81, 89, 90), (83, 82, 90, 91), (89, 88, 96, 97), (90, 89, 97, 98), (91, 90, 98, 99), (92, 91, 99, 100), (93, 92, 100, 101), (94, 93, 101, 102), (87, 175, 95), (88, 87, 95, 96), (101, 100, 108, 109), (102, 101, 109, 110), (95, 175, 103), (96, 95, 103, 104), (97, 96, 104, 105), (98, 97, 105, 106), (99, 98, 106, 107), (100, 99, 107, 108), (105, 104, 112, 113), (106, 105, 113, 114), (107, 106, 114, 115), (108, 107, 115, 116), (109, 108, 116, 117), (110, 109, 117, 118), (103, 175, 111), (104, 103, 111, 112), (117, 116, 124, 125), (118, 117, 125, 126), (111, 175, 119), (112, 111, 119, 120), (113, 112, 120, 121), (114, 113, 121, 122), (115, 114, 122, 123), (116, 115, 123, 124), (122, 121, 129, 130), (123, 122, 130, 131), (124, 123, 131, 132), (125, 124, 132, 133), (126, 125, 133, 134), (119, 175, 127), (120, 119, 127, 128), (121, 120, 128, 129), (134, 133, 141, 142), (127, 175, 135), (128, 127, 135, 136), (129, 128, 136, 137), (130, 129, 137, 138), (131, 130, 138, 139), (132, 131, 139, 140), (133, 132, 140, 141), (139, 138, 146, 147), (140, 139, 147, 148), (141, 140, 148, 149), (142, 141, 149, 150), (135, 175, 143), (136, 135, 143, 144), (137, 136, 144, 145), (138, 137, 145, 146), (143, 175, 151), (144, 143, 151, 152), (145, 144, 152, 153), (146, 145, 153, 154), (147, 146, 154, 155), (148, 147, 155, 156), (149, 148, 156, 157), (150, 149, 157, 158), (155, 154, 162, 163), (156, 155, 163, 164), (157, 156, 164, 165), (158, 157, 165, 166), (151, 175, 159), (152, 151, 159, 160), (153, 152, 160, 161), (154, 153, 161, 162), (160, 159, 167, 168), (161, 160, 168, 169), (162, 161, 169, 170), (163, 162, 170, 171), (164, 163, 171, 172), (165, 164, 172, 173), (166, 165, 173, 174), (159, 175, 167), (172, 171, 180, 181), (173, 172, 181, 182), (174, 173, 182, 183), (167, 175, 176), (168, 167, 176, 177), (169, 168, 177, 178), (170, 169, 178, 179), (171, 170, 179, 180), (177, 176, 184, 185), (178, 177, 185, 186), (179, 178, 186, 187), (180, 179, 187, 188), (181, 180, 188, 189), (182, 181, 189, 190), (183, 182, 190, 191), (176, 175, 184), (189, 188, 196, 197), (190, 189, 197, 198), (191, 190, 198, 199), (184, 175, 192), (185, 184, 192, 193), (186, 185, 193, 194), (187, 186, 194, 195), (188, 187, 195, 196), (194, 193, 201, 202), (195, 194, 202, 203), (196, 195, 203, 204), (197, 196, 204, 205), (198, 197, 205, 206), (199, 198, 206, 207), (192, 175, 200), (193, 192, 200, 201), (206, 205, 213, 214), (207, 206, 214, 215), (200, 175, 208), (201, 200, 208, 209), (202, 201, 209, 210), (203, 202, 210, 211), (204, 203, 211, 212), (205, 204, 212, 213), (211, 210, 218, 219), (212, 211, 219, 220), (213, 212, 220, 221), (214, 213, 221, 222), (215, 214, 222, 223), (208, 175, 216), (209, 208, 216, 217), (210, 209, 217, 218), (223, 222, 230, 231), (216, 175, 224), (217, 216, 224, 225), (218, 217, 225, 226), (219, 218, 226, 227), (220, 219, 227, 228), (221, 220, 228, 229), (222, 221, 229, 230), (227, 226, 234, 235), (228, 227, 235, 236), (229, 228, 236, 237), (230, 229, 237, 238), (231, 230, 238, 239), (224, 175, 232), (225, 224, 232, 233), (226, 225, 233, 234), (239, 238, 246, 247), (232, 175, 240), (233, 232, 240, 241), (234, 233, 241, 242), (235, 234, 242, 243), (236, 235, 243, 244), (237, 236, 244, 245), (238, 237, 245, 246), (244, 243, 251, 252), (245, 244, 252, 253), (246, 245, 253, 254), (247, 246, 254, 255), (240, 175, 248), (241, 240, 248, 249), (242, 241, 249, 250), (243, 242, 250, 251), (248, 175, 0), (249, 248, 0, 1), (250, 249, 1, 2), (251, 250, 2, 3), (252, 251, 3, 4), (253, 252, 4, 5), (254, 253, 5, 6), (255, 254, 6, 256)])
_uv = me_x_2.uv_layers.new(name='UV 贴图')
_uv.uv.foreach_set('vector', [0.75, 0.5, 0.75, 0.5625, 0.7188, 0.5625, 0.7188, 0.5, 0.75, 0.9375, 0.7344, 1.0, 0.7188, 0.9375, 0.75, 0.875, 0.75, 0.9375, 0.7188, 0.9375, 0.7188, 0.875, 0.75, 0.8125, 0.75, 0.875, 0.7188, 0.875, 0.7188, 0.8125, 0.75, 0.75, 0.75, 0.8125, 0.7188, 0.8125, 0.7188, 0.75, 0.75, 0.6875, 0.75, 0.75, 0.7188, 0.75, 0.7188, 0.6875, 0.75, 0.625, 0.75, 0.6875, 0.7188, 0.6875, 0.7188, 0.625, 0.75, 0.5625, 0.75, 0.625, 0.7188, 0.625, 0.7188, 0.5625, 0.7188, 0.5625, 0.7188, 0.625, 0.6875, 0.625, 0.6875, 0.5625, 0.7188, 0.5, 0.7188, 0.5625, 0.6875, 0.5625, 0.6875, 0.5, 0.7188, 0.9375, 0.7031, 1.0, 0.6875, 0.9375, 0.7188, 0.875, 0.7188, 0.9375, 0.6875, 0.9375, 0.6875, 0.875, 0.7188, 0.8125, 0.7188, 0.875, 0.6875, 0.875, 0.6875, 0.8125, 0.7188, 0.75, 0.7188, 0.8125, 0.6875, 0.8125, 0.6875, 0.75, 0.7188, 0.6875, 0.7188, 0.75, 0.6875, 0.75, 0.6875, 0.6875, 0.7188, 0.625, 0.7188, 0.6875, 0.6875, 0.6875, 0.6875, 0.625, 0.6875, 0.75, 0.6875, 0.8125, 0.6562, 0.8125, 0.6562, 0.75, 0.6875, 0.6875, 0.6875, 0.75, 0.6562, 0.75, 0.6562, 0.6875, 0.6875, 0.625, 0.6875, 0.6875, 0.6562, 0.6875, 0.6562, 0.625, 0.6875, 0.5625, 0.6875, 0.625, 0.6562, 0.625, 0.6562, 0.5625, 0.6875, 0.5, 0.6875, 0.5625, 0.6562, 0.5625, 0.6562, 0.5, 0.6875, 0.9375, 0.6719, 1.0, 0.6562, 0.9375, 0.6875, 0.875, 0.6875, 0.9375, 0.6562, 0.9375, 0.6562, 0.875, 0.6875, 0.8125, 0.6875, 0.875, 0.6562, 0.875, 0.6562, 0.8125, 0.6562, 0.5, 0.6562, 0.5625, 0.625, 0.5625, 0.625, 0.5, 0.6562, 0.9375, 0.6406, 1.0, 0.625, 0.9375, 0.6562, 0.875, 0.6562, 0.9375, 0.625, 0.9375, 0.625, 0.875, 0.6562, 0.8125, 0.6562, 0.875, 0.625, 0.875, 0.625, 0.8125, 0.6562, 0.75, 0.6562, 0.8125, 0.625, 0.8125, 0.625, 0.75, 0.6562, 0.6875, 0.6562, 0.75, 0.625, 0.75, 0.625, 0.6875, 0.6562, 0.625, 0.6562, 0.6875, 0.625, 0.6875, 0.625, 0.625, 0.6562, 0.5625, 0.6562, 0.625, 0.625, 0.625, 0.625, 0.5625, 0.625, 0.75, 0.625, 0.8125, 0.5938, 0.8125, 0.5938, 0.75, 0.625, 0.6875, 0.625, 0.75, 0.5938, 0.75, 0.5938, 0.6875, 0.625, 0.625, 0.625, 0.6875, 0.5938, 0.6875, 0.5938, 0.625, 0.625, 0.5625, 0.625, 0.625, 0.5938, 0.625, 0.5938, 0.5625, 0.625, 0.5, 0.625, 0.5625, 0.5938, 0.5625, 0.5938, 0.5, 0.625, 0.9375, 0.6094, 1.0, 0.5937, 0.9375, 0.625, 0.875, 0.625, 0.9375, 0.5937, 0.9375, 0.5937, 0.875, 0.625, 0.8125, 0.625, 0.875, 0.5937, 0.875, 0.5938, 0.8125, 0.5938, 0.5, 0.5938, 0.5625, 0.5625, 0.5625, 0.5625, 0.5, 0.5937, 0.9375, 0.5781, 1.0, 0.5625, 0.9375, 0.5937, 0.875, 0.5937, 0.9375, 0.5625, 0.9375, 0.5625, 0.875, 0.5938, 0.8125, 0.5937, 0.875, 0.5625, 0.875, 0.5625, 0.8125, 0.5938, 0.75, 0.5938, 0.8125, 0.5625, 0.8125, 0.5625, 0.75, 0.5938, 0.6875, 0.5938, 0.75, 0.5625, 0.75, 0.5625, 0.6875, 0.5938, 0.625, 0.5938, 0.6875, 0.5625, 0.6875, 0.5625, 0.625, 0.5938, 0.5625, 0.5938, 0.625, 0.5625, 0.625, 0.5625, 0.5625, 0.5625, 0.6875, 0.5625, 0.75, 0.5312, 0.75, 0.5312, 0.6875, 0.5625, 0.625, 0.5625, 0.6875, 0.5312, 0.6875, 0.5312, 0.625, 0.5625, 0.5625, 0.5625, 0.625, 0.5312, 0.625, 0.5312, 0.5625, 0.5625, 0.5, 0.5625, 0.5625, 0.5312, 0.5625, 0.5312, 0.5, 0.5625, 0.9375, 0.5469, 1.0, 0.5312, 0.9375, 0.5625, 0.875, 0.5625, 0.9375, 0.5312, 0.9375, 0.5312, 0.875, 0.5625, 0.8125, 0.5625, 0.875, 0.5312, 0.875, 0.5312, 0.8125, 0.5625, 0.75, 0.5625, 0.8125, 0.5312, 0.8125, 0.5312, 0.75, 0.5312, 0.875, 0.5312, 0.9375, 0.5, 0.9375, 0.5, 0.875, 0.5312, 0.8125, 0.5312, 0.875, 0.5, 0.875, 0.5, 0.8125, 0.5312, 0.75, 0.5312, 0.8125, 0.5, 0.8125, 0.5, 0.75, 0.5312, 0.6875, 0.5312, 0.75, 0.5, 0.75, 0.5, 0.6875, 0.5312, 0.625, 0.5312, 0.6875, 0.5, 0.6875, 0.5, 0.625, 0.5312, 0.5625, 0.5312, 0.625, 0.5, 0.625, 0.5, 0.5625, 0.5312, 0.5, 0.5312, 0.5625, 0.5, 0.5625, 0.5, 0.5, 0.5312, 0.9375, 0.5156, 1.0, 0.5, 0.9375, 0.5, 0.625, 0.5, 0.6875, 0.4687, 0.6875, 0.4688, 0.625, 0.5, 0.5625, 0.5, 0.625, 0.4688, 0.625, 0.4688, 0.5625, 0.5, 0.5, 0.5, 0.5625, 0.4688, 0.5625, 0.4687, 0.5, 0.5, 0.9375, 0.4844, 1.0, 0.4687, 0.9375, 0.5, 0.875, 0.5, 0.9375, 0.4687, 0.9375, 0.4687, 0.875, 0.5, 0.8125, 0.5, 0.875, 0.4687, 0.875, 0.4687, 0.8125, 0.5, 0.75, 0.5, 0.8125, 0.4687, 0.8125, 0.4688, 0.75, 0.5, 0.6875, 0.5, 0.75, 0.4688, 0.75, 0.4687, 0.6875, 0.4687, 0.875, 0.4687, 0.9375, 0.4375, 0.9375, 0.4375, 0.875, 0.4687, 0.8125, 0.4687, 0.875, 0.4375, 0.875, 0.4375, 0.8125, 0.4688, 0.75, 0.4687, 0.8125, 0.4375, 0.8125, 0.4375, 0.75, 0.4687, 0.6875, 0.4688, 0.75, 0.4375, 0.75, 0.4375, 0.6875, 0.4688, 0.625, 0.4687, 0.6875, 0.4375, 0.6875, 0.4375, 0.625, 0.4688, 0.5625, 0.4688, 0.625, 0.4375, 0.625, 0.4375, 0.5625, 0.4687, 0.5, 0.4688, 0.5625, 0.4375, 0.5625, 0.4375, 0.5, 0.4687, 0.9375, 0.4531, 1.0, 0.4375, 0.9375, 0.4375, 0.625, 0.4375, 0.6875, 0.4062, 0.6875, 0.4062, 0.625, 0.4375, 0.5625, 0.4375, 0.625, 0.4062, 0.625, 0.4062, 0.5625, 0.4375, 0.5, 0.4375, 0.5625, 0.4062, 0.5625, 0.4062, 0.5, 0.4375, 0.9375, 0.4219, 1.0, 0.4062, 0.9375, 0.4375, 0.875, 0.4375, 0.9375, 0.4062, 0.9375, 0.4062, 0.875, 0.4375, 0.8125, 0.4375, 0.875, 0.4062, 0.875, 0.4062, 0.8125, 0.4375, 0.75, 0.4375, 0.8125, 0.4062, 0.8125, 0.4062, 0.75, 0.4375, 0.6875, 0.4375, 0.75, 0.4062, 0.75, 0.4062, 0.6875, 0.4062, 0.8125, 0.4062, 0.875, 0.375, 0.875, 0.375, 0.8125, 0.4062, 0.75, 0.4062, 0.8125, 0.375, 0.8125, 0.375, 0.75, 0.4062, 0.6875, 0.4062, 0.75, 0.375, 0.75, 0.375, 0.6875, 0.4062, 0.625, 0.4062, 0.6875, 0.375, 0.6875, 0.375, 0.625, 0.4062, 0.5625, 0.4062, 0.625, 0.375, 0.625, 0.375, 0.5625, 0.4062, 0.5, 0.4062, 0.5625, 0.375, 0.5625, 0.375, 0.5, 0.4062, 0.9375, 0.3906, 1.0, 0.375, 0.9375, 0.4062, 0.875, 0.4062, 0.9375, 0.375, 0.9375, 0.375, 0.875, 0.375, 0.5625, 0.375, 0.625, 0.3438, 0.625, 0.3438, 0.5625, 0.375, 0.5, 0.375, 0.5625, 0.3438, 0.5625, 0.3437, 0.5, 0.375, 0.9375, 0.3594, 1.0, 0.3437, 0.9375, 0.375, 0.875, 0.375, 0.9375, 0.3437, 0.9375, 0.3438, 0.875, 0.375, 0.8125, 0.375, 0.875, 0.3438, 0.875, 0.3438, 0.8125, 0.375, 0.75, 0.375, 0.8125, 0.3438, 0.8125, 0.3438, 0.75, 0.375, 0.6875, 0.375, 0.75, 0.3438, 0.75, 0.3438, 0.6875, 0.375, 0.625, 0.375, 0.6875, 0.3438, 0.6875, 0.3438, 0.625, 0.3438, 0.8125, 0.3438, 0.875, 0.3125, 0.875, 0.3125, 0.8125, 0.3438, 0.75, 0.3438, 0.8125, 0.3125, 0.8125, 0.3125, 0.75, 0.3438, 0.6875, 0.3438, 0.75, 0.3125, 0.75, 0.3125, 0.6875, 0.3438, 0.625, 0.3438, 0.6875, 0.3125, 0.6875, 0.3125, 0.625, 0.3438, 0.5625, 0.3438, 0.625, 0.3125, 0.625, 0.3125, 0.5625, 0.3437, 0.5, 0.3438, 0.5625, 0.3125, 0.5625, 0.3125, 0.5, 0.3437, 0.9375, 0.3281, 1.0, 0.3125, 0.9375, 0.3438, 0.875, 0.3437, 0.9375, 0.3125, 0.9375, 0.3125, 0.875, 0.3125, 0.5625, 0.3125, 0.625, 0.2812, 0.625, 0.2812, 0.5625, 0.3125, 0.5, 0.3125, 0.5625, 0.2812, 0.5625, 0.2812, 0.5, 0.3125, 0.9375, 0.2969, 1.0, 0.2812, 0.9375, 0.3125, 0.875, 0.3125, 0.9375, 0.2812, 0.9375, 0.2812, 0.875, 0.3125, 0.8125, 0.3125, 0.875, 0.2812, 0.875, 0.2812, 0.8125, 0.3125, 0.75, 0.3125, 0.8125, 0.2812, 0.8125, 0.2812, 0.75, 0.3125, 0.6875, 0.3125, 0.75, 0.2812, 0.75, 0.2812, 0.6875, 0.3125, 0.625, 0.3125, 0.6875, 0.2812, 0.6875, 0.2812, 0.625, 0.2812, 0.75, 0.2812, 0.8125, 0.25, 0.8125, 0.25, 0.75, 0.2812, 0.6875, 0.2812, 0.75, 0.25, 0.75, 0.25, 0.6875, 0.2812, 0.625, 0.2812, 0.6875, 0.25, 0.6875, 0.25, 0.625, 0.2812, 0.5625, 0.2812, 0.625, 0.25, 0.625, 0.25, 0.5625, 0.2812, 0.5, 0.2812, 0.5625, 0.25, 0.5625, 0.25, 0.5, 0.2812, 0.9375, 0.2656, 1.0, 0.25, 0.9375, 0.2812, 0.875, 0.2812, 0.9375, 0.25, 0.9375, 0.25, 0.875, 0.2812, 0.8125, 0.2812, 0.875, 0.25, 0.875, 0.25, 0.8125, 0.25, 0.5, 0.25, 0.5625, 0.2188, 0.5625, 0.2187, 0.5, 0.25, 0.9375, 0.2344, 1.0, 0.2188, 0.9375, 0.25, 0.875, 0.25, 0.9375, 0.2188, 0.9375, 0.2188, 0.875, 0.25, 0.8125, 0.25, 0.875, 0.2188, 0.875, 0.2188, 0.8125, 0.25, 0.75, 0.25, 0.8125, 0.2188, 0.8125, 0.2188, 0.75, 0.25, 0.6875, 0.25, 0.75, 0.2188, 0.75, 0.2188, 0.6875, 0.25, 0.625, 0.25, 0.6875, 0.2188, 0.6875, 0.2188, 0.625, 0.25, 0.5625, 0.25, 0.625, 0.2188, 0.625, 0.2188, 0.5625, 0.2188, 0.6875, 0.2188, 0.75, 0.1875, 0.75, 0.1875, 0.6875, 0.2188, 0.625, 0.2188, 0.6875, 0.1875, 0.6875, 0.1875, 0.625, 0.2188, 0.5625, 0.2188, 0.625, 0.1875, 0.625, 0.1875, 0.5625, 0.2187, 0.5, 0.2188, 0.5625, 0.1875, 0.5625, 0.1875, 0.5, 0.2188, 0.9375, 0.2031, 1.0, 0.1875, 0.9375, 0.2188, 0.875, 0.2188, 0.9375, 0.1875, 0.9375, 0.1875, 0.875, 0.2188, 0.8125, 0.2188, 0.875, 0.1875, 0.875, 0.1875, 0.8125, 0.2188, 0.75, 0.2188, 0.8125, 0.1875, 0.8125, 0.1875, 0.75, 0.1875, 0.9375, 0.1719, 1.0, 0.1563, 0.9375, 0.1875, 0.875, 0.1875, 0.9375, 0.1563, 0.9375, 0.1563, 0.875, 0.1875, 0.8125, 0.1875, 0.875, 0.1563, 0.875, 0.1562, 0.8125, 0.1875, 0.75, 0.1875, 0.8125, 0.1562, 0.8125, 0.1563, 0.75, 0.1875, 0.6875, 0.1875, 0.75, 0.1563, 0.75, 0.1563, 0.6875, 0.1875, 0.625, 0.1875, 0.6875, 0.1563, 0.6875, 0.1563, 0.625, 0.1875, 0.5625, 0.1875, 0.625, 0.1563, 0.625, 0.1562, 0.5625, 0.1875, 0.5, 0.1875, 0.5625, 0.1562, 0.5625, 0.1562, 0.5, 0.1563, 0.6875, 0.1563, 0.75, 0.125, 0.75, 0.125, 0.6875, 0.1563, 0.625, 0.1563, 0.6875, 0.125, 0.6875, 0.125, 0.625, 0.1562, 0.5625, 0.1563, 0.625, 0.125, 0.625, 0.125, 0.5625, 0.1562, 0.5, 0.1562, 0.5625, 0.125, 0.5625, 0.125, 0.5, 0.1563, 0.9375, 0.1406, 1.0, 0.125, 0.9375, 0.1563, 0.875, 0.1563, 0.9375, 0.125, 0.9375, 0.125, 0.875, 0.1562, 0.8125, 0.1563, 0.875, 0.125, 0.875, 0.125, 0.8125, 0.1563, 0.75, 0.1562, 0.8125, 0.125, 0.8125, 0.125, 0.75, 0.125, 0.875, 0.125, 0.9375, 0.09375, 0.9375, 0.09375, 0.875, 0.125, 0.8125, 0.125, 0.875, 0.09375, 0.875, 0.09375, 0.8125, 0.125, 0.75, 0.125, 0.8125, 0.09375, 0.8125, 0.09375, 0.75, 0.125, 0.6875, 0.125, 0.75, 0.09375, 0.75, 0.09375, 0.6875, 0.125, 0.625, 0.125, 0.6875, 0.09375, 0.6875, 0.09375, 0.625, 0.125, 0.5625, 0.125, 0.625, 0.09375, 0.625, 0.09375, 0.5625, 0.125, 0.5, 0.125, 0.5625, 0.09375, 0.5625, 0.09375, 0.5, 0.125, 0.9375, 0.1094, 1.0, 0.09375, 0.9375, 0.09375, 0.625, 0.09375, 0.6875, 0.0625, 0.6875, 0.0625, 0.625, 0.09375, 0.5625, 0.09375, 0.625, 0.0625, 0.625, 0.0625, 0.5625, 0.09375, 0.5, 0.09375, 0.5625, 0.0625, 0.5625, 0.0625, 0.5, 0.09375, 0.9375, 0.07813, 1.0, 0.0625, 0.9375, 0.09375, 0.875, 0.09375, 0.9375, 0.0625, 0.9375, 0.0625, 0.875, 0.09375, 0.8125, 0.09375, 0.875, 0.0625, 0.875, 0.0625, 0.8125, 0.09375, 0.75, 0.09375, 0.8125, 0.0625, 0.8125, 0.0625, 0.75, 0.09375, 0.6875, 0.09375, 0.75, 0.0625, 0.75, 0.0625, 0.6875, 0.0625, 0.875, 0.0625, 0.9375, 0.03125, 0.9375, 0.03125, 0.875, 0.0625, 0.8125, 0.0625, 0.875, 0.03125, 0.875, 0.03125, 0.8125, 0.0625, 0.75, 0.0625, 0.8125, 0.03125, 0.8125, 0.03125, 0.75, 0.0625, 0.6875, 0.0625, 0.75, 0.03125, 0.75, 0.03125, 0.6875, 0.0625, 0.625, 0.0625, 0.6875, 0.03125, 0.6875, 0.03125, 0.625, 0.0625, 0.5625, 0.0625, 0.625, 0.03125, 0.625, 0.03125, 0.5625, 0.0625, 0.5, 0.0625, 0.5625, 0.03125, 0.5625, 0.03125, 0.5, 0.0625, 0.9375, 0.04688, 1.0, 0.03125, 0.9375, 0.03125, 0.625, 0.03125, 0.6875, 2.98e-08, 0.6875, 0.0, 0.625, 0.03125, 0.5625, 0.03125, 0.625, 0.0, 0.625, 0.0, 0.5625, 0.03125, 0.5, 0.03125, 0.5625, 0.0, 0.5625, 0.0, 0.5, 0.03125, 0.9375, 0.01563, 1.0, 8.941e-08, 0.9375, 0.03125, 0.875, 0.03125, 0.9375, 8.941e-08, 0.9375, 2.98e-08, 0.875, 0.03125, 0.8125, 0.03125, 0.875, 2.98e-08, 0.875, 0.0, 0.8125, 0.03125, 0.75, 0.03125, 0.8125, 0.0, 0.8125, 2.98e-08, 0.75, 0.03125, 0.6875, 0.03125, 0.75, 2.98e-08, 0.75, 2.98e-08, 0.6875, 1.0, 0.8125, 1.0, 0.875, 0.9688, 0.875, 0.9688, 0.8125, 1.0, 0.75, 1.0, 0.8125, 0.9688, 0.8125, 0.9688, 0.75, 1.0, 0.6875, 1.0, 0.75, 0.9688, 0.75, 0.9688, 0.6875, 1.0, 0.625, 1.0, 0.6875, 0.9688, 0.6875, 0.9688, 0.625, 1.0, 0.5625, 1.0, 0.625, 0.9688, 0.625, 0.9688, 0.5625, 1.0, 0.5, 1.0, 0.5625, 0.9688, 0.5625, 0.9687, 0.5, 1.0, 0.9375, 0.9844, 1.0, 0.9688, 0.9375, 1.0, 0.875, 1.0, 0.9375, 0.9688, 0.9375, 0.9688, 0.875, 0.9688, 0.5625, 0.9688, 0.625, 0.9375, 0.625, 0.9375, 0.5625, 0.9687, 0.5, 0.9688, 0.5625, 0.9375, 0.5625, 0.9375, 0.5, 0.9688, 0.9375, 0.9531, 1.0, 0.9375, 0.9375, 0.9688, 0.875, 0.9688, 0.9375, 0.9375, 0.9375, 0.9375, 0.875, 0.9688, 0.8125, 0.9688, 0.875, 0.9375, 0.875, 0.9375, 0.8125, 0.9688, 0.75, 0.9688, 0.8125, 0.9375, 0.8125, 0.9375, 0.75, 0.9688, 0.6875, 0.9688, 0.75, 0.9375, 0.75, 0.9375, 0.6875, 0.9688, 0.625, 0.9688, 0.6875, 0.9375, 0.6875, 0.9375, 0.625, 0.9375, 0.75, 0.9375, 0.8125, 0.9062, 0.8125, 0.9062, 0.75, 0.9375, 0.6875, 0.9375, 0.75, 0.9062, 0.75, 0.9062, 0.6875, 0.9375, 0.625, 0.9375, 0.6875, 0.9062, 0.6875, 0.9062, 0.625, 0.9375, 0.5625, 0.9375, 0.625, 0.9062, 0.625, 0.9062, 0.5625, 0.9375, 0.5, 0.9375, 0.5625, 0.9062, 0.5625, 0.9062, 0.5, 0.9375, 0.9375, 0.9219, 1.0, 0.9062, 0.9375, 0.9375, 0.875, 0.9375, 0.9375, 0.9062, 0.9375, 0.9062, 0.875, 0.9375, 0.8125, 0.9375, 0.875, 0.9062, 0.875, 0.9062, 0.8125, 0.9062, 0.5, 0.9062, 0.5625, 0.875, 0.5625, 0.875, 0.5, 0.9062, 0.9375, 0.8906, 1.0, 0.875, 0.9375, 0.9062, 0.875, 0.9062, 0.9375, 0.875, 0.9375, 0.875, 0.875, 0.9062, 0.8125, 0.9062, 0.875, 0.875, 0.875, 0.875, 0.8125, 0.9062, 0.75, 0.9062, 0.8125, 0.875, 0.8125, 0.875, 0.75, 0.9062, 0.6875, 0.9062, 0.75, 0.875, 0.75, 0.875, 0.6875, 0.9062, 0.625, 0.9062, 0.6875, 0.875, 0.6875, 0.875, 0.625, 0.9062, 0.5625, 0.9062, 0.625, 0.875, 0.625, 0.875, 0.5625, 0.875, 0.75, 0.875, 0.8125, 0.8438, 0.8125, 0.8438, 0.75, 0.875, 0.6875, 0.875, 0.75, 0.8438, 0.75, 0.8438, 0.6875, 0.875, 0.625, 0.875, 0.6875, 0.8438, 0.6875, 0.8438, 0.625, 0.875, 0.5625, 0.875, 0.625, 0.8438, 0.625, 0.8438, 0.5625, 0.875, 0.5, 0.875, 0.5625, 0.8438, 0.5625, 0.8437, 0.5, 0.875, 0.9375, 0.8594, 1.0, 0.8438, 0.9375, 0.875, 0.875, 0.875, 0.9375, 0.8438, 0.9375, 0.8438, 0.875, 0.875, 0.8125, 0.875, 0.875, 0.8438, 0.875, 0.8438, 0.8125, 0.8437, 0.5, 0.8438, 0.5625, 0.8125, 0.5625, 0.8125, 0.5, 0.8438, 0.9375, 0.8281, 1.0, 0.8125, 0.9375, 0.8438, 0.875, 0.8438, 0.9375, 0.8125, 0.9375, 0.8125, 0.875, 0.8438, 0.8125, 0.8438, 0.875, 0.8125, 0.875, 0.8125, 0.8125, 0.8438, 0.75, 0.8438, 0.8125, 0.8125, 0.8125, 0.8125, 0.75, 0.8438, 0.6875, 0.8438, 0.75, 0.8125, 0.75, 0.8125, 0.6875, 0.8438, 0.625, 0.8438, 0.6875, 0.8125, 0.6875, 0.8125, 0.625, 0.8438, 0.5625, 0.8438, 0.625, 0.8125, 0.625, 0.8125, 0.5625, 0.8125, 0.6875, 0.8125, 0.75, 0.7812, 0.75, 0.7812, 0.6875, 0.8125, 0.625, 0.8125, 0.6875, 0.7812, 0.6875, 0.7812, 0.625, 0.8125, 0.5625, 0.8125, 0.625, 0.7812, 0.625, 0.7812, 0.5625, 0.8125, 0.5, 0.8125, 0.5625, 0.7812, 0.5625, 0.7812, 0.5, 0.8125, 0.9375, 0.7969, 1.0, 0.7812, 0.9375, 0.8125, 0.875, 0.8125, 0.9375, 0.7812, 0.9375, 0.7812, 0.875, 0.8125, 0.8125, 0.8125, 0.875, 0.7812, 0.875, 0.7812, 0.8125, 0.8125, 0.75, 0.8125, 0.8125, 0.7812, 0.8125, 0.7812, 0.75, 0.7812, 0.9375, 0.7656, 1.0, 0.75, 0.9375, 0.7812, 0.875, 0.7812, 0.9375, 0.75, 0.9375, 0.75, 0.875, 0.7812, 0.8125, 0.7812, 0.875, 0.75, 0.875, 0.75, 0.8125, 0.7812, 0.75, 0.7812, 0.8125, 0.75, 0.8125, 0.75, 0.75, 0.7812, 0.6875, 0.7812, 0.75, 0.75, 0.75, 0.75, 0.6875, 0.7812, 0.625, 0.7812, 0.6875, 0.75, 0.6875, 0.75, 0.625, 0.7812, 0.5625, 0.7812, 0.625, 0.75, 0.625, 0.75, 0.5625, 0.7812, 0.5, 0.7812, 0.5625, 0.75, 0.5625, 0.75, 0.5])
me_x_2.use_remesh_fix_poles = True
me_x_2.use_remesh_preserve_attributes = False
me_x_2.update()
me_003 = bpy.data.meshes.new('立方体.003')
me_003.from_pydata([(-1.0, -1.0, -3.498), (-1.0, -1.0, 1.0), (-1.0, 1.0, -3.498), (-1.0, 1.0, 1.0), (1.0, -1.0, -3.498), (1.0, -1.0, 1.0), (1.0, 1.0, -3.498), (1.0, 1.0, 1.0)], [], [(0, 1, 3, 2), (2, 3, 7, 6), (6, 7, 5, 4), (4, 5, 1, 0), (2, 6, 4, 0), (7, 3, 1, 5)])
_uv = me_003.uv_layers.new(name='UV 贴图')
_uv.uv.foreach_set('vector', [0.375, 0.0, 0.625, 0.0, 0.625, 0.25, 0.375, 0.25, 0.375, 0.25, 0.625, 0.25, 0.625, 0.5, 0.375, 0.5, 0.375, 0.5, 0.625, 0.5, 0.625, 0.75, 0.375, 0.75, 0.375, 0.75, 0.625, 0.75, 0.625, 1.0, 0.375, 1.0, 0.125, 0.5, 0.375, 0.5, 0.375, 0.75, 0.125, 0.75, 0.625, 0.5, 0.875, 0.5, 0.875, 0.75, 0.625, 0.75])
me_003.use_remesh_fix_poles = True
me_003.use_remesh_preserve_attributes = False
me_003.update()

# ---- objects
ob_x = bpy.data.objects.new('立方体', me_x)
ob_x_1 = bpy.data.objects.new('按钮', me_x_1)
ob_x_2 = bpy.data.objects.new('球体', me_x_2)
ob_001 = bpy.data.objects.new('立方体.001', me_003)
ob_x_3 = bpy.data.objects.new('空物体', None)
ob_001_1 = bpy.data.objects.new('空物体.001', None)
ob_002 = bpy.data.objects.new('空物体.002', None)

# ---- transforms, parenting, visibility, modifiers, constraints
ob_x.location = (0.0, 0.0, 0.0)
ob_x.scale = (3.075, 3.075, 1.7)
ob_x_1.location = (1.201e-07, -2.235e-08, 2.375)
ob_x_1.hide_select = True
ob_x_2.location = (0.0, 0.0, 4.376)
ob_x_2.hide_select = True
_m = ob_x_2.modifiers.new('镜像', 'MIRROR')
_m.use_axis = (True, True, False)
_m = ob_x_2.modifiers.new('精简', 'DECIMATE')
_m.decimate_type = 'UNSUBDIV'
_m.iterations = 11
_m.angle_limit = 0.09948
ob_001.location = (-2.43, -0.1745, -1.631)
ob_001.scale = (0.3825, 0.1705, 1.0)
_m = ob_001.modifiers.new('镜像', 'MIRROR')
_m.mirror_object = ob_x
ob_x_3.location = (1.615, 2.595, 0.0)
ob_x_3.rotation_euler = (0.0, -0.0, -0.03052)
ob_x_3.scale = (11.26, 11.26, 11.26)
ob_x_3.empty_display_type = 'IMAGE'
ob_x_3.empty_display_size = 5.0
ob_x_3.empty_image_depth = 'FRONT'
ob_x_3.show_empty_image_perspective = False
ob_x_3.use_empty_image_alpha = True
ob_x_3.empty_image_side = 'FRONT'
ob_x_3.color = (1.0, 1.0, 1.0, 0.2647)
ob_x_3.hide_select = True
ob_001_1.location = (-0.3983, 0.4655, 0.0)
ob_001_1.rotation_euler = (3.142, -0.0, -3.15)
ob_001_1.scale = (3.051, 3.051, 3.051)
ob_001_1.empty_display_type = 'IMAGE'
ob_001_1.empty_display_size = 5.0
ob_001_1.empty_image_depth = 'FRONT'
ob_001_1.show_empty_image_perspective = False
ob_001_1.use_empty_image_alpha = True
ob_001_1.empty_image_side = 'FRONT'
ob_001_1.color = (1.0, 1.0, 1.0, 0.875)
ob_001_1.hide_select = True
ob_002.location = (-1.542e-16, 2.061, -0.6946)
ob_002.rotation_euler = (1.571, 1.558, 1.571)
ob_002.scale = (3.831, 3.831, 3.831)
ob_002.empty_display_type = 'IMAGE'
ob_002.empty_display_size = 5.0
ob_002.empty_image_depth = 'FRONT'
ob_002.use_empty_image_alpha = True
ob_002.empty_image_side = 'FRONT'
ob_002.hide_select = True

# ---- collection membership
col_x.objects.link(ob_x)
col_x.objects.link(ob_x_1)
col_x.objects.link(ob_x_2)
col_x.objects.link(ob_001)
col_x_1.objects.link(ob_x_3)
col_x_1.objects.link(ob_001_1)
col_x_1.objects.link(ob_002)

# ---- scene / render settings (as saved in the file)
scene.frame_start = 1; scene.frame_end = 250; scene.frame_set(5)
scene.render.engine = 'BLENDER_EEVEE_NEXT'
scene.cycles.use_denoising = False
scene.cycles.samples = 128
scene.cycles.sampling_pattern = 'TABULATED_SOBOL'
scene.cycles.use_adaptive_sampling = False
scene.cycles.use_light_tree = False
scene.view_settings.view_transform = 'Filmic'
bpy.context.view_layer.update()

# ---- added for rendering (the .blend has no active camera and no usable light): camera, sun
cam_auto = bpy.data.cameras.new('AutoCamera')
cam_auto.lens = 50.0
cam_auto.sensor_width = 36.0
cam_auto.clip_end = 1000.0
ob_auto_camera = bpy.data.objects.new('AutoCamera', cam_auto)
scene.collection.objects.link(ob_auto_camera)
ob_auto_camera.location = (11.239, -13.4868, 8.10242)
ob_auto_camera.rotation_euler = (1.09748, -7.21219e-08, 0.694738)
scene.camera = ob_auto_camera
light_auto_sun = bpy.data.lights.new('AutoSun', 'SUN')
light_auto_sun.energy = 3.0
light_auto_sun.angle = 0.0523599
ob_auto_sun = bpy.data.objects.new('AutoSun', light_auto_sun)
scene.collection.objects.link(ob_auto_sun)
ob_auto_sun.rotation_euler = (0.872665, 0.174533, 0.523599)
bpy.context.view_layer.update()
